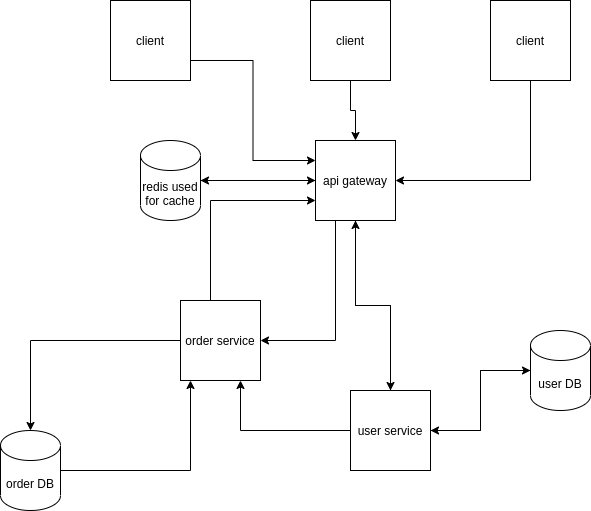

The diagram above was exported from draw.io. Its source (the exported page's mxGraphModel, read from the mxfile embedded in the PNG):
<mxGraphModel dx="2062" dy="1099" grid="1" gridSize="10" guides="1" tooltips="1" connect="1" arrows="1" fold="1" page="1" pageScale="1" pageWidth="850" pageHeight="1100" math="0" shadow="0">
  <root>
    <mxCell id="0" />
    <mxCell id="1" parent="0" />
    <mxCell id="8wAYB8FScGFOJQ8Wxey0-12" style="edgeStyle=orthogonalEdgeStyle;rounded=0;orthogonalLoop=1;jettySize=auto;html=1;exitX=0.5;exitY=1;exitDx=0;exitDy=0;entryX=1;entryY=0.5;entryDx=0;entryDy=0;" edge="1" parent="1" source="8wAYB8FScGFOJQ8Wxey0-1" target="8wAYB8FScGFOJQ8Wxey0-4">
      <mxGeometry relative="1" as="geometry" />
    </mxCell>
    <mxCell id="8wAYB8FScGFOJQ8Wxey0-1" value="client" style="whiteSpace=wrap;html=1;aspect=fixed;" vertex="1" parent="1">
      <mxGeometry x="560" y="50" width="80" height="80" as="geometry" />
    </mxCell>
    <mxCell id="8wAYB8FScGFOJQ8Wxey0-11" style="edgeStyle=orthogonalEdgeStyle;rounded=0;orthogonalLoop=1;jettySize=auto;html=1;exitX=0.5;exitY=1;exitDx=0;exitDy=0;" edge="1" parent="1" source="8wAYB8FScGFOJQ8Wxey0-2" target="8wAYB8FScGFOJQ8Wxey0-4">
      <mxGeometry relative="1" as="geometry" />
    </mxCell>
    <mxCell id="8wAYB8FScGFOJQ8Wxey0-2" value="client" style="whiteSpace=wrap;html=1;aspect=fixed;" vertex="1" parent="1">
      <mxGeometry x="380" y="50" width="80" height="80" as="geometry" />
    </mxCell>
    <mxCell id="8wAYB8FScGFOJQ8Wxey0-10" style="edgeStyle=orthogonalEdgeStyle;rounded=0;orthogonalLoop=1;jettySize=auto;html=1;exitX=1;exitY=0.75;exitDx=0;exitDy=0;entryX=0;entryY=0.25;entryDx=0;entryDy=0;" edge="1" parent="1" source="8wAYB8FScGFOJQ8Wxey0-3" target="8wAYB8FScGFOJQ8Wxey0-4">
      <mxGeometry relative="1" as="geometry" />
    </mxCell>
    <mxCell id="8wAYB8FScGFOJQ8Wxey0-3" value="client" style="whiteSpace=wrap;html=1;aspect=fixed;" vertex="1" parent="1">
      <mxGeometry x="180" y="50" width="80" height="80" as="geometry" />
    </mxCell>
    <mxCell id="8wAYB8FScGFOJQ8Wxey0-14" style="edgeStyle=orthogonalEdgeStyle;rounded=0;orthogonalLoop=1;jettySize=auto;html=1;exitX=0;exitY=0.5;exitDx=0;exitDy=0;" edge="1" parent="1" source="8wAYB8FScGFOJQ8Wxey0-4" target="8wAYB8FScGFOJQ8Wxey0-5">
      <mxGeometry relative="1" as="geometry" />
    </mxCell>
    <mxCell id="8wAYB8FScGFOJQ8Wxey0-15" style="edgeStyle=orthogonalEdgeStyle;rounded=0;orthogonalLoop=1;jettySize=auto;html=1;" edge="1" parent="1" source="8wAYB8FScGFOJQ8Wxey0-4" target="8wAYB8FScGFOJQ8Wxey0-6">
      <mxGeometry relative="1" as="geometry" />
    </mxCell>
    <mxCell id="8wAYB8FScGFOJQ8Wxey0-27" style="edgeStyle=orthogonalEdgeStyle;rounded=0;orthogonalLoop=1;jettySize=auto;html=1;exitX=0.25;exitY=1;exitDx=0;exitDy=0;entryX=1;entryY=0.5;entryDx=0;entryDy=0;" edge="1" parent="1" source="8wAYB8FScGFOJQ8Wxey0-4" target="8wAYB8FScGFOJQ8Wxey0-7">
      <mxGeometry relative="1" as="geometry" />
    </mxCell>
    <mxCell id="8wAYB8FScGFOJQ8Wxey0-4" value="api gateway" style="whiteSpace=wrap;html=1;aspect=fixed;" vertex="1" parent="1">
      <mxGeometry x="385" y="190" width="80" height="80" as="geometry" />
    </mxCell>
    <mxCell id="8wAYB8FScGFOJQ8Wxey0-13" style="edgeStyle=orthogonalEdgeStyle;rounded=0;orthogonalLoop=1;jettySize=auto;html=1;exitX=1;exitY=0.5;exitDx=0;exitDy=0;exitPerimeter=0;" edge="1" parent="1" source="8wAYB8FScGFOJQ8Wxey0-5" target="8wAYB8FScGFOJQ8Wxey0-4">
      <mxGeometry relative="1" as="geometry" />
    </mxCell>
    <mxCell id="8wAYB8FScGFOJQ8Wxey0-5" value="redis used for cache" style="shape=cylinder3;whiteSpace=wrap;html=1;boundedLbl=1;backgroundOutline=1;size=15;" vertex="1" parent="1">
      <mxGeometry x="210" y="190" width="60" height="80" as="geometry" />
    </mxCell>
    <mxCell id="8wAYB8FScGFOJQ8Wxey0-18" style="edgeStyle=orthogonalEdgeStyle;rounded=0;orthogonalLoop=1;jettySize=auto;html=1;" edge="1" parent="1" source="8wAYB8FScGFOJQ8Wxey0-6" target="8wAYB8FScGFOJQ8Wxey0-8">
      <mxGeometry relative="1" as="geometry" />
    </mxCell>
    <mxCell id="8wAYB8FScGFOJQ8Wxey0-23" style="edgeStyle=orthogonalEdgeStyle;rounded=0;orthogonalLoop=1;jettySize=auto;html=1;entryX=0.5;entryY=1;entryDx=0;entryDy=0;" edge="1" parent="1" source="8wAYB8FScGFOJQ8Wxey0-6" target="8wAYB8FScGFOJQ8Wxey0-4">
      <mxGeometry relative="1" as="geometry" />
    </mxCell>
    <mxCell id="8wAYB8FScGFOJQ8Wxey0-25" style="edgeStyle=orthogonalEdgeStyle;rounded=0;orthogonalLoop=1;jettySize=auto;html=1;entryX=0.75;entryY=1;entryDx=0;entryDy=0;" edge="1" parent="1" source="8wAYB8FScGFOJQ8Wxey0-6" target="8wAYB8FScGFOJQ8Wxey0-7">
      <mxGeometry relative="1" as="geometry" />
    </mxCell>
    <mxCell id="8wAYB8FScGFOJQ8Wxey0-6" value="user service" style="whiteSpace=wrap;html=1;aspect=fixed;" vertex="1" parent="1">
      <mxGeometry x="420" y="440" width="80" height="80" as="geometry" />
    </mxCell>
    <mxCell id="8wAYB8FScGFOJQ8Wxey0-20" style="edgeStyle=orthogonalEdgeStyle;rounded=0;orthogonalLoop=1;jettySize=auto;html=1;" edge="1" parent="1" source="8wAYB8FScGFOJQ8Wxey0-7" target="8wAYB8FScGFOJQ8Wxey0-9">
      <mxGeometry relative="1" as="geometry" />
    </mxCell>
    <mxCell id="8wAYB8FScGFOJQ8Wxey0-26" style="edgeStyle=orthogonalEdgeStyle;rounded=0;orthogonalLoop=1;jettySize=auto;html=1;entryX=0;entryY=0.75;entryDx=0;entryDy=0;" edge="1" parent="1" source="8wAYB8FScGFOJQ8Wxey0-7" target="8wAYB8FScGFOJQ8Wxey0-4">
      <mxGeometry relative="1" as="geometry">
        <Array as="points">
          <mxPoint x="280" y="250" />
        </Array>
      </mxGeometry>
    </mxCell>
    <mxCell id="8wAYB8FScGFOJQ8Wxey0-7" value="order service" style="whiteSpace=wrap;html=1;aspect=fixed;" vertex="1" parent="1">
      <mxGeometry x="250" y="350" width="80" height="80" as="geometry" />
    </mxCell>
    <mxCell id="8wAYB8FScGFOJQ8Wxey0-19" style="edgeStyle=orthogonalEdgeStyle;rounded=0;orthogonalLoop=1;jettySize=auto;html=1;exitX=0;exitY=0.5;exitDx=0;exitDy=0;exitPerimeter=0;entryX=1;entryY=0.5;entryDx=0;entryDy=0;" edge="1" parent="1" source="8wAYB8FScGFOJQ8Wxey0-8" target="8wAYB8FScGFOJQ8Wxey0-6">
      <mxGeometry relative="1" as="geometry" />
    </mxCell>
    <mxCell id="8wAYB8FScGFOJQ8Wxey0-8" value="user DB" style="shape=cylinder3;whiteSpace=wrap;html=1;boundedLbl=1;backgroundOutline=1;size=15;" vertex="1" parent="1">
      <mxGeometry x="600" y="380" width="60" height="80" as="geometry" />
    </mxCell>
    <mxCell id="8wAYB8FScGFOJQ8Wxey0-21" style="edgeStyle=orthogonalEdgeStyle;rounded=0;orthogonalLoop=1;jettySize=auto;html=1;" edge="1" parent="1" source="8wAYB8FScGFOJQ8Wxey0-9" target="8wAYB8FScGFOJQ8Wxey0-7">
      <mxGeometry relative="1" as="geometry">
        <Array as="points">
          <mxPoint x="260" y="520" />
        </Array>
      </mxGeometry>
    </mxCell>
    <mxCell id="8wAYB8FScGFOJQ8Wxey0-9" value="order DB" style="shape=cylinder3;whiteSpace=wrap;html=1;boundedLbl=1;backgroundOutline=1;size=15;" vertex="1" parent="1">
      <mxGeometry x="70" y="480" width="60" height="80" as="geometry" />
    </mxCell>
  </root>
</mxGraphModel>